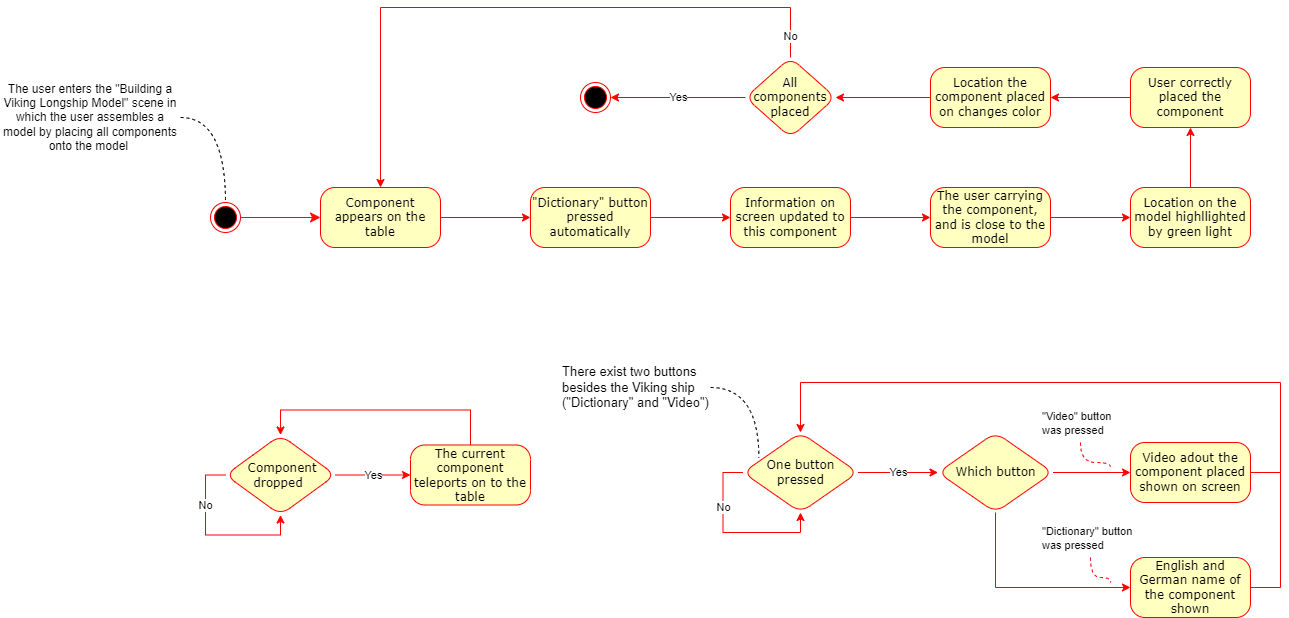

The diagram above was exported from draw.io. Its source (the exported page's mxGraphModel, read from the mxfile embedded in the PNG):
<mxGraphModel dx="2395" dy="1730" grid="1" gridSize="10" guides="1" tooltips="1" connect="1" arrows="1" fold="1" page="1" pageScale="1" pageWidth="1100" pageHeight="850" background="none" math="0" shadow="0">
  <root>
    <mxCell id="0" />
    <mxCell id="1" parent="0" />
    <mxCell id="AaAc-U7Nzs4cO0ZhRP11-74" value="" style="edgeStyle=orthogonalEdgeStyle;rounded=0;orthogonalLoop=1;jettySize=auto;html=1;strokeColor=#ff0000;" parent="1" source="382b91b5511bd0f7-6" target="AaAc-U7Nzs4cO0ZhRP11-70" edge="1">
      <mxGeometry relative="1" as="geometry" />
    </mxCell>
    <mxCell id="382b91b5511bd0f7-6" value="Component appears on the table" style="rounded=1;whiteSpace=wrap;html=1;arcSize=24;fillColor=#ffffc0;strokeColor=#FF0000;shadow=0;comic=0;labelBackgroundColor=none;fontFamily=Verdana;fontSize=12;fontColor=#000000;align=center;" parent="1" vertex="1">
      <mxGeometry x="240" y="120" width="120" height="60" as="geometry" />
    </mxCell>
    <mxCell id="kEejNMSFMwX5g0LiXVu--3" style="edgeStyle=orthogonalEdgeStyle;curved=1;rounded=0;orthogonalLoop=1;jettySize=auto;html=1;fontSize=12;startSize=8;endSize=8;dashed=1;endArrow=none;endFill=0;" parent="1" source="AaAc-U7Nzs4cO0ZhRP11-2" target="AaAc-U7Nzs4cO0ZhRP11-76" edge="1">
      <mxGeometry relative="1" as="geometry" />
    </mxCell>
    <mxCell id="AaAc-U7Nzs4cO0ZhRP11-2" value="The user enters the &quot;Building a Viking Longship Model&quot; scene in which the user assembles a model by placing all components onto the model&amp;nbsp;" style="text;html=1;strokeColor=none;fillColor=none;align=center;verticalAlign=middle;whiteSpace=wrap;rounded=1;" parent="1" vertex="1">
      <mxGeometry x="-80" width="180" height="100" as="geometry" />
    </mxCell>
    <mxCell id="AaAc-U7Nzs4cO0ZhRP11-72" value="" style="edgeStyle=orthogonalEdgeStyle;rounded=0;orthogonalLoop=1;jettySize=auto;html=1;strokeColor=#ff0000;" parent="1" source="AaAc-U7Nzs4cO0ZhRP11-9" target="AaAc-U7Nzs4cO0ZhRP11-11" edge="1">
      <mxGeometry relative="1" as="geometry" />
    </mxCell>
    <mxCell id="AaAc-U7Nzs4cO0ZhRP11-9" value="The user carrying the component, and is close to the model" style="rounded=1;whiteSpace=wrap;html=1;arcSize=24;fillColor=#ffffc0;strokeColor=#ff0000;shadow=0;comic=0;labelBackgroundColor=none;fontFamily=Verdana;fontSize=12;fontColor=#000000;align=center;" parent="1" vertex="1">
      <mxGeometry x="850" y="120" width="120" height="60" as="geometry" />
    </mxCell>
    <mxCell id="AaAc-U7Nzs4cO0ZhRP11-14" value="" style="edgeStyle=orthogonalEdgeStyle;rounded=0;orthogonalLoop=1;jettySize=auto;html=1;strokeColor=#ff0000;" parent="1" source="AaAc-U7Nzs4cO0ZhRP11-11" target="AaAc-U7Nzs4cO0ZhRP11-13" edge="1">
      <mxGeometry relative="1" as="geometry" />
    </mxCell>
    <mxCell id="AaAc-U7Nzs4cO0ZhRP11-11" value="Location on the model highllighted by green light" style="whiteSpace=wrap;html=1;fontFamily=Verdana;fillColor=#ffffc0;strokeColor=#ff0000;fontColor=#000000;rounded=1;arcSize=24;shadow=0;comic=0;labelBackgroundColor=none;" parent="1" vertex="1">
      <mxGeometry x="1050" y="120" width="120" height="60" as="geometry" />
    </mxCell>
    <mxCell id="AaAc-U7Nzs4cO0ZhRP11-20" value="" style="edgeStyle=orthogonalEdgeStyle;rounded=0;orthogonalLoop=1;jettySize=auto;html=1;strokeColor=#ff0000;" parent="1" source="AaAc-U7Nzs4cO0ZhRP11-13" target="AaAc-U7Nzs4cO0ZhRP11-19" edge="1">
      <mxGeometry relative="1" as="geometry" />
    </mxCell>
    <mxCell id="AaAc-U7Nzs4cO0ZhRP11-13" value="User correctly placed the component" style="whiteSpace=wrap;html=1;fontFamily=Verdana;fillColor=#ffffc0;strokeColor=#ff0000;fontColor=#000000;rounded=1;arcSize=24;shadow=0;comic=0;labelBackgroundColor=none;" parent="1" vertex="1">
      <mxGeometry x="1050" width="120" height="60" as="geometry" />
    </mxCell>
    <mxCell id="AaAc-U7Nzs4cO0ZhRP11-24" value="" style="edgeStyle=orthogonalEdgeStyle;rounded=0;orthogonalLoop=1;jettySize=auto;html=1;strokeColor=#ff0000;" parent="1" source="AaAc-U7Nzs4cO0ZhRP11-19" target="AaAc-U7Nzs4cO0ZhRP11-23" edge="1">
      <mxGeometry relative="1" as="geometry" />
    </mxCell>
    <mxCell id="AaAc-U7Nzs4cO0ZhRP11-19" value="Location the component placed on changes color" style="whiteSpace=wrap;html=1;fontFamily=Verdana;fillColor=#ffffc0;strokeColor=#ff0000;fontColor=#000000;rounded=1;arcSize=24;shadow=0;comic=0;labelBackgroundColor=none;" parent="1" vertex="1">
      <mxGeometry x="850" width="120" height="60" as="geometry" />
    </mxCell>
    <mxCell id="AaAc-U7Nzs4cO0ZhRP11-35" value="No" style="edgeStyle=orthogonalEdgeStyle;rounded=0;orthogonalLoop=1;jettySize=auto;html=1;entryX=0.5;entryY=0;entryDx=0;entryDy=0;strokeColor=#FF0000;" parent="1" source="AaAc-U7Nzs4cO0ZhRP11-23" target="382b91b5511bd0f7-6" edge="1">
      <mxGeometry x="-0.9333" relative="1" as="geometry">
        <Array as="points">
          <mxPoint x="710" y="-60" />
          <mxPoint x="300" y="-60" />
        </Array>
        <mxPoint as="offset" />
      </mxGeometry>
    </mxCell>
    <mxCell id="AaAc-U7Nzs4cO0ZhRP11-75" value="Yes" style="edgeStyle=orthogonalEdgeStyle;rounded=0;orthogonalLoop=1;jettySize=auto;html=1;entryX=1;entryY=0.5;entryDx=0;entryDy=0;strokeColor=#ff0000;" parent="1" source="AaAc-U7Nzs4cO0ZhRP11-23" target="AaAc-U7Nzs4cO0ZhRP11-29" edge="1">
      <mxGeometry relative="1" as="geometry" />
    </mxCell>
    <mxCell id="AaAc-U7Nzs4cO0ZhRP11-23" value="All components placed" style="rhombus;whiteSpace=wrap;html=1;fontFamily=Verdana;fillColor=#ffffc0;strokeColor=#ff0000;fontColor=#000000;rounded=1;arcSize=24;shadow=0;comic=0;labelBackgroundColor=none;" parent="1" vertex="1">
      <mxGeometry x="665" y="-10" width="90" height="80" as="geometry" />
    </mxCell>
    <mxCell id="AaAc-U7Nzs4cO0ZhRP11-29" value="" style="ellipse;html=1;shape=endState;fillColor=#000000;strokeColor=#ff0000;" parent="1" vertex="1">
      <mxGeometry x="500" y="15" width="30" height="30" as="geometry" />
    </mxCell>
    <mxCell id="AaAc-U7Nzs4cO0ZhRP11-69" value="" style="edgeStyle=orthogonalEdgeStyle;rounded=0;orthogonalLoop=1;jettySize=auto;html=1;strokeColor=#ff0000;" parent="1" source="AaAc-U7Nzs4cO0ZhRP11-70" target="AaAc-U7Nzs4cO0ZhRP11-71" edge="1">
      <mxGeometry relative="1" as="geometry" />
    </mxCell>
    <mxCell id="AaAc-U7Nzs4cO0ZhRP11-70" value="&quot;Dictionary&quot; button pressed automatically" style="whiteSpace=wrap;html=1;fontFamily=Verdana;fillColor=#ffffc0;strokeColor=#ff0000;fontColor=#000000;rounded=1;arcSize=24;shadow=0;comic=0;labelBackgroundColor=none;" parent="1" vertex="1">
      <mxGeometry x="450" y="120" width="120" height="60" as="geometry" />
    </mxCell>
    <mxCell id="AaAc-U7Nzs4cO0ZhRP11-73" value="" style="edgeStyle=orthogonalEdgeStyle;rounded=0;orthogonalLoop=1;jettySize=auto;html=1;strokeColor=#ff0000;" parent="1" source="AaAc-U7Nzs4cO0ZhRP11-71" target="AaAc-U7Nzs4cO0ZhRP11-9" edge="1">
      <mxGeometry relative="1" as="geometry" />
    </mxCell>
    <mxCell id="AaAc-U7Nzs4cO0ZhRP11-71" value="Information on screen updated to this component" style="whiteSpace=wrap;html=1;fontFamily=Verdana;fillColor=#ffffc0;strokeColor=#ff0000;fontColor=#000000;rounded=1;arcSize=24;shadow=0;comic=0;labelBackgroundColor=none;" parent="1" vertex="1">
      <mxGeometry x="650" y="120" width="120" height="60" as="geometry" />
    </mxCell>
    <mxCell id="jVZeUGaykKlaCocl2nP8-1" value="" style="edgeStyle=none;curved=1;rounded=0;orthogonalLoop=1;jettySize=auto;html=1;fontSize=12;startSize=8;endSize=8;fillColor=#f8cecc;strokeColor=#FF0800;" parent="1" source="AaAc-U7Nzs4cO0ZhRP11-76" target="382b91b5511bd0f7-6" edge="1">
      <mxGeometry relative="1" as="geometry" />
    </mxCell>
    <mxCell id="AaAc-U7Nzs4cO0ZhRP11-76" value="" style="ellipse;html=1;shape=endState;fillColor=#000000;strokeColor=#ff0000;" parent="1" vertex="1">
      <mxGeometry x="130" y="135" width="30" height="30" as="geometry" />
    </mxCell>
    <mxCell id="nlrSua6Rm3CWlU3t51A3-3" value="Yes" style="edgeStyle=orthogonalEdgeStyle;rounded=0;orthogonalLoop=1;jettySize=auto;html=1;strokeColor=#ff0000;" parent="1" source="AaAc-U7Nzs4cO0ZhRP11-77" target="nlrSua6Rm3CWlU3t51A3-2" edge="1">
      <mxGeometry relative="1" as="geometry" />
    </mxCell>
    <mxCell id="AaAc-U7Nzs4cO0ZhRP11-77" value="&amp;nbsp;Component dropped&amp;nbsp;" style="rhombus;whiteSpace=wrap;html=1;fontFamily=Verdana;fillColor=#ffffc0;strokeColor=#ff0000;fontColor=#000000;rounded=1;arcSize=24;shadow=0;comic=0;labelBackgroundColor=none;" parent="1" vertex="1">
      <mxGeometry x="145" y="367.5" width="110" height="80" as="geometry" />
    </mxCell>
    <mxCell id="AaAc-U7Nzs4cO0ZhRP11-79" value="No" style="edgeStyle=orthogonalEdgeStyle;rounded=0;orthogonalLoop=1;jettySize=auto;html=1;exitX=0;exitY=0.5;exitDx=0;exitDy=0;strokeColor=#ff0000;" parent="1" source="AaAc-U7Nzs4cO0ZhRP11-77" edge="1">
      <mxGeometry x="-0.4286" relative="1" as="geometry">
        <Array as="points">
          <mxPoint x="125" y="407.5" />
          <mxPoint x="125" y="467.5" />
          <mxPoint x="200" y="467.5" />
        </Array>
        <mxPoint as="offset" />
        <mxPoint x="200" y="447.5" as="targetPoint" />
      </mxGeometry>
    </mxCell>
    <mxCell id="AaAc-U7Nzs4cO0ZhRP11-98" value="Yes" style="edgeStyle=orthogonalEdgeStyle;rounded=0;orthogonalLoop=1;jettySize=auto;html=1;strokeColor=#ff0000;" parent="1" source="AaAc-U7Nzs4cO0ZhRP11-94" target="AaAc-U7Nzs4cO0ZhRP11-97" edge="1">
      <mxGeometry relative="1" as="geometry" />
    </mxCell>
    <mxCell id="AaAc-U7Nzs4cO0ZhRP11-94" value="One button pressed" style="rhombus;whiteSpace=wrap;html=1;fontFamily=Verdana;fillColor=#ffffc0;strokeColor=#ff0000;fontColor=#000000;rounded=1;arcSize=24;shadow=0;comic=0;labelBackgroundColor=none;" parent="1" vertex="1">
      <mxGeometry x="662.5" y="365" width="115" height="80" as="geometry" />
    </mxCell>
    <mxCell id="AaAc-U7Nzs4cO0ZhRP11-106" value="" style="edgeStyle=orthogonalEdgeStyle;rounded=0;orthogonalLoop=1;jettySize=auto;html=1;strokeColor=#ff0000;" parent="1" source="AaAc-U7Nzs4cO0ZhRP11-97" target="AaAc-U7Nzs4cO0ZhRP11-105" edge="1">
      <mxGeometry relative="1" as="geometry" />
    </mxCell>
    <mxCell id="AaAc-U7Nzs4cO0ZhRP11-112" value="" style="edgeStyle=orthogonalEdgeStyle;rounded=0;orthogonalLoop=1;jettySize=auto;html=1;strokeColor=#ff0000;" parent="1" source="AaAc-U7Nzs4cO0ZhRP11-97" target="AaAc-U7Nzs4cO0ZhRP11-111" edge="1">
      <mxGeometry relative="1" as="geometry">
        <Array as="points">
          <mxPoint x="915" y="520" />
        </Array>
      </mxGeometry>
    </mxCell>
    <mxCell id="AaAc-U7Nzs4cO0ZhRP11-97" value="Which button" style="rhombus;whiteSpace=wrap;html=1;fontFamily=Verdana;fillColor=#ffffc0;strokeColor=#ff0000;fontColor=#000000;rounded=1;arcSize=24;shadow=0;comic=0;labelBackgroundColor=none;" parent="1" vertex="1">
      <mxGeometry x="857.5" y="365" width="115" height="80" as="geometry" />
    </mxCell>
    <mxCell id="AaAc-U7Nzs4cO0ZhRP11-101" value="No" style="edgeStyle=orthogonalEdgeStyle;rounded=0;orthogonalLoop=1;jettySize=auto;html=1;exitX=0;exitY=0.5;exitDx=0;exitDy=0;entryX=0.5;entryY=1;entryDx=0;entryDy=0;strokeColor=#ff0000;" parent="1" source="AaAc-U7Nzs4cO0ZhRP11-94" target="AaAc-U7Nzs4cO0ZhRP11-94" edge="1">
      <mxGeometry x="-0.3803" relative="1" as="geometry">
        <mxPoint as="offset" />
      </mxGeometry>
    </mxCell>
    <mxCell id="AaAc-U7Nzs4cO0ZhRP11-118" style="edgeStyle=orthogonalEdgeStyle;rounded=0;orthogonalLoop=1;jettySize=auto;html=1;entryX=0.5;entryY=0;entryDx=0;entryDy=0;strokeColor=#ff0000;" parent="1" source="AaAc-U7Nzs4cO0ZhRP11-105" target="AaAc-U7Nzs4cO0ZhRP11-94" edge="1">
      <mxGeometry relative="1" as="geometry">
        <Array as="points">
          <mxPoint x="1200" y="405" />
          <mxPoint x="1200" y="315" />
          <mxPoint x="720" y="315" />
        </Array>
      </mxGeometry>
    </mxCell>
    <mxCell id="AaAc-U7Nzs4cO0ZhRP11-105" value="Video adout the component placed shown on screen" style="whiteSpace=wrap;html=1;fontFamily=Verdana;fillColor=#ffffc0;strokeColor=#ff0000;fontColor=#000000;rounded=1;arcSize=24;shadow=0;comic=0;labelBackgroundColor=none;" parent="1" vertex="1">
      <mxGeometry x="1050" y="375" width="120" height="60" as="geometry" />
    </mxCell>
    <mxCell id="AaAc-U7Nzs4cO0ZhRP11-109" style="edgeStyle=orthogonalEdgeStyle;rounded=0;orthogonalLoop=1;jettySize=auto;html=1;curved=1;dashed=1;endArrow=none;endFill=0;strokeColor=#ff0000;" parent="1" source="AaAc-U7Nzs4cO0ZhRP11-108" edge="1">
      <mxGeometry relative="1" as="geometry">
        <mxPoint x="1030" y="400" as="targetPoint" />
      </mxGeometry>
    </mxCell>
    <mxCell id="AaAc-U7Nzs4cO0ZhRP11-108" value="&lt;span style=&quot;color: rgb(0, 0, 0); font-family: Helvetica; font-size: 11px; font-style: normal; font-variant-ligatures: normal; font-variant-caps: normal; font-weight: 400; letter-spacing: normal; orphans: 2; text-align: center; text-indent: 0px; text-transform: none; widows: 2; word-spacing: 0px; -webkit-text-stroke-width: 0px; background-color: rgb(255, 255, 255); text-decoration-thickness: initial; text-decoration-style: initial; text-decoration-color: initial; float: none; display: inline !important;&quot;&gt;&quot;Video&quot; button was pressed&lt;/span&gt;" style="text;whiteSpace=wrap;html=1;strokeColor=none;" parent="1" vertex="1">
      <mxGeometry x="960" y="335" width="80" height="40" as="geometry" />
    </mxCell>
    <mxCell id="AaAc-U7Nzs4cO0ZhRP11-119" style="edgeStyle=orthogonalEdgeStyle;rounded=0;orthogonalLoop=1;jettySize=auto;html=1;endArrow=none;endFill=0;strokeColor=#ff0000;" parent="1" source="AaAc-U7Nzs4cO0ZhRP11-111" edge="1">
      <mxGeometry relative="1" as="geometry">
        <mxPoint x="1200" y="325" as="targetPoint" />
        <Array as="points">
          <mxPoint x="1200" y="520" />
        </Array>
      </mxGeometry>
    </mxCell>
    <mxCell id="AaAc-U7Nzs4cO0ZhRP11-111" value="English and German name of the component shown" style="whiteSpace=wrap;html=1;fontFamily=Verdana;fillColor=#ffffc0;strokeColor=#ff0000;fontColor=#000000;rounded=1;arcSize=24;shadow=0;comic=0;labelBackgroundColor=none;" parent="1" vertex="1">
      <mxGeometry x="1050" y="490" width="120" height="60" as="geometry" />
    </mxCell>
    <mxCell id="AaAc-U7Nzs4cO0ZhRP11-115" style="edgeStyle=orthogonalEdgeStyle;rounded=0;orthogonalLoop=1;jettySize=auto;html=1;curved=1;dashed=1;endArrow=none;endFill=0;strokeColor=#ff0000;" parent="1" source="AaAc-U7Nzs4cO0ZhRP11-116" edge="1">
      <mxGeometry relative="1" as="geometry">
        <mxPoint x="1030" y="515" as="targetPoint" />
      </mxGeometry>
    </mxCell>
    <mxCell id="AaAc-U7Nzs4cO0ZhRP11-116" value="&lt;span style=&quot;color: rgb(0, 0, 0); font-family: Helvetica; font-size: 11px; font-style: normal; font-variant-ligatures: normal; font-variant-caps: normal; font-weight: 400; letter-spacing: normal; orphans: 2; text-align: center; text-indent: 0px; text-transform: none; widows: 2; word-spacing: 0px; -webkit-text-stroke-width: 0px; background-color: rgb(255, 255, 255); text-decoration-thickness: initial; text-decoration-style: initial; text-decoration-color: initial; float: none; display: inline !important;&quot;&gt;&quot;Dictionary&quot; button was pressed&lt;/span&gt;" style="text;whiteSpace=wrap;html=1;strokeColor=none;" parent="1" vertex="1">
      <mxGeometry x="960" y="450" width="100" height="40" as="geometry" />
    </mxCell>
    <mxCell id="AaAc-U7Nzs4cO0ZhRP11-121" value="&lt;span style=&quot;color: rgb(0, 0, 0); font-family: Helvetica; font-style: normal; font-variant-ligatures: normal; font-variant-caps: normal; font-weight: 400; letter-spacing: normal; orphans: 2; text-align: center; text-indent: 0px; text-transform: none; widows: 2; word-spacing: 0px; -webkit-text-stroke-width: 0px; background-color: rgb(255, 255, 255); text-decoration-thickness: initial; text-decoration-style: initial; text-decoration-color: initial; float: none; display: inline !important; font-size: 13px;&quot;&gt;There exist two buttons besides the Viking ship &lt;br&gt;(&quot;Dictionary&quot; and &quot;Video&quot;)&lt;/span&gt;" style="text;whiteSpace=wrap;html=1;strokeColor=none;" parent="1" vertex="1">
      <mxGeometry x="480" y="290" width="150" height="60" as="geometry" />
    </mxCell>
    <mxCell id="nlrSua6Rm3CWlU3t51A3-4" style="edgeStyle=orthogonalEdgeStyle;rounded=0;orthogonalLoop=1;jettySize=auto;html=1;entryX=0.5;entryY=0;entryDx=0;entryDy=0;strokeColor=#ff0000;" parent="1" source="nlrSua6Rm3CWlU3t51A3-2" target="AaAc-U7Nzs4cO0ZhRP11-77" edge="1">
      <mxGeometry relative="1" as="geometry">
        <Array as="points">
          <mxPoint x="390" y="342.5" />
          <mxPoint x="200" y="342.5" />
        </Array>
      </mxGeometry>
    </mxCell>
    <mxCell id="nlrSua6Rm3CWlU3t51A3-2" value="The current component teleports on to the table" style="whiteSpace=wrap;html=1;fontFamily=Verdana;fillColor=#ffffc0;strokeColor=#ff0000;fontColor=#000000;rounded=1;arcSize=24;shadow=0;comic=0;labelBackgroundColor=none;" parent="1" vertex="1">
      <mxGeometry x="330" y="377.5" width="120" height="60" as="geometry" />
    </mxCell>
    <mxCell id="kEejNMSFMwX5g0LiXVu--2" style="edgeStyle=orthogonalEdgeStyle;curved=1;rounded=0;orthogonalLoop=1;jettySize=auto;html=1;entryX=0.138;entryY=0.318;entryDx=0;entryDy=0;entryPerimeter=0;fontSize=12;startSize=8;endSize=8;dashed=1;endArrow=none;endFill=0;" parent="1" source="AaAc-U7Nzs4cO0ZhRP11-121" target="AaAc-U7Nzs4cO0ZhRP11-94" edge="1">
      <mxGeometry relative="1" as="geometry" />
    </mxCell>
  </root>
</mxGraphModel>